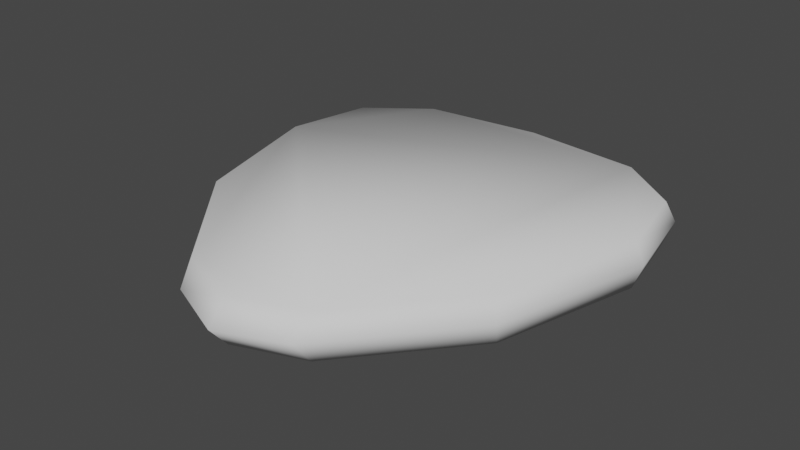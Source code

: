 # Source: GuitarPickCoinBase.blend  (saved by Blender 3.6.13; exported with 4.5.12 LTS)
import bpy
from mathutils import Matrix  # noqa: F401  (used for matrix-valued properties, if any)

bpy.ops.wm.read_factory_settings(use_empty=True)
scene = bpy.context.scene
scene.name = 'Scene'

# ---- collections
col_collection = bpy.data.collections.new('Collection'); scene.collection.children.link(col_collection)

# ---- world
world_world = bpy.data.worlds.new('World'); scene.world = world_world
world_world.use_nodes = True; world_world.node_tree.nodes.clear()
_N = world_world.node_tree.nodes; _L = world_world.node_tree.links
n0 = _N.new('ShaderNodeOutputWorld'); n0.name = 'World Output'; n0.location = (300, 300)
n1 = _N.new('ShaderNodeBackground'); n1.name = 'Background'; n1.location = (10, 300)
n1.inputs[0].default_value = (0.05088, 0.05088, 0.05088, 1.0)
_L.new(n1.outputs[0], n0.inputs[0])
n0.is_active_output = True
world_world.color = (0.05088, 0.05088, 0.05088)
world_world.use_sun_shadow = False
world_world.sun_shadow_jitter_overblur = 0.0

# ---- meshes
me_plane = bpy.data.meshes.new('Plane')
me_plane.from_pydata([(0.0, 0.8871, 0.0), (0.5454, 0.8297, 0.0), (0.8242, 0.6192, 0.0), (0.9035, 0.231, 0.0), (0.7285, -0.4196, 0.0), (0.3021, -0.9254, 0.0), (0.0, -1.037, 0.0), (0.0, 0.8871, 0.2014), (0.5454, 0.8297, 0.2014), (0.8242, 0.6192, 0.2014), (0.9035, 0.231, 0.2014), (0.7285, -0.4196, 0.2014), (0.3021, -0.9254, 0.2014), (0.0, -1.037, 0.2014), (0.0, -1.12, 0.1007), (0.2889, -0.9993, 0.1007), (0.7485, -0.4543, 0.1007), (0.937, 0.2469, 0.1007), (0.8516, 0.6653, 0.1007), (0.5511, 0.8921, 0.1007), (0.0, 0.954, 0.1007), (-0.5454, 0.8297, 0.0), (-0.8242, 0.6192, 0.0), (-0.9035, 0.231, 0.0), (-0.7285, -0.4196, 0.0), (-0.3021, -0.9254, 0.0), (-0.5454, 0.8297, 0.2014), (-0.8242, 0.6192, 0.2014), (-0.9035, 0.231, 0.2014), (-0.7285, -0.4196, 0.2014), (-0.3021, -0.9254, 0.2014), (-0.2889, -0.9993, 0.1007), (-0.7485, -0.4543, 0.1007), (-0.937, 0.2469, 0.1007), (-0.8516, 0.6653, 0.1007), (-0.5511, 0.8921, 0.1007)], [], [(15, 14, 13, 12), (17, 16, 11, 10), (19, 18, 9, 8), (16, 15, 12, 11), (18, 17, 10, 9), (20, 19, 8, 7), (13, 30, 29, 28, 27, 26, 7, 8, 9, 10, 11, 12), (0, 1, 19, 20), (2, 3, 17, 18), (4, 5, 15, 16), (1, 2, 18, 19), (3, 4, 16, 17), (5, 6, 14, 15), (31, 30, 13, 14), (33, 28, 29, 32), (35, 26, 27, 34), (32, 29, 30, 31), (34, 27, 28, 33), (20, 7, 26, 35), (0, 20, 35, 21), (22, 34, 33, 23), (24, 32, 31, 25), (21, 35, 34, 22), (23, 33, 32, 24), (25, 31, 14, 6), (0, 21, 22, 23, 24, 25, 6, 5, 4, 3, 2, 1)])
me_plane.polygons.foreach_set('use_smooth', [True] * 26)
_uv = me_plane.uv_layers.new(name='UVMap')
_uv.uv.foreach_set('vector', [0.0, 0.0, 0.0, 0.0, 0.0, 0.0, 0.0, 0.0, 0.0, 0.0, 0.0, 0.0, 0.0, 0.0, 0.0, 0.0, 0.0, 0.0, 0.0, 0.0, 0.0, 0.0, 0.0, 0.0, 0.0, 0.0, 0.0, 0.0, 0.0, 0.0, 0.0, 0.0, 0.0, 0.0, 0.0, 0.0, 0.0, 0.0, 0.0, 0.0, 0.0, 0.0, 0.0, 0.0, 0.0, 0.0, 0.0, 0.0, 0.0, 0.0, 0.0, 0.0, 0.0, 0.0, 0.0, 0.0, 0.0, 0.0, 0.0, 0.0, 0.0, 0.0, 0.0, 0.0, 0.0, 0.0, 0.0, 0.0, 0.0, 0.0, 0.0, 0.0, 0.0, 0.0, 0.0, 0.0, 0.0, 0.0, 0.0, 0.0, 0.0, 0.0, 0.0, 0.0, 0.0, 0.0, 0.0, 0.0, 0.0, 0.0, 0.0, 0.0, 0.0, 0.0, 0.0, 0.0, 0.0, 0.0, 0.0, 0.0, 0.0, 0.0, 0.0, 0.0, 0.0, 0.0, 0.0, 0.0, 0.0, 0.0, 0.0, 0.0, 0.0, 0.0, 0.0, 0.0, 0.0, 0.0, 0.0, 0.0, 0.0, 0.0, 0.0, 0.0, 0.0, 0.0, 0.0, 0.0, 0.0, 0.0, 0.0, 0.0, 0.0, 0.0, 0.0, 0.0, 0.0, 0.0, 0.0, 0.0, 0.0, 0.0, 0.0, 0.0, 0.0, 0.0, 0.0, 0.0, 0.0, 0.0, 0.0, 0.0, 0.0, 0.0, 0.0, 0.0, 0.0, 0.0, 0.0, 0.0, 0.0, 0.0, 0.0, 0.0, 0.0, 0.0, 0.0, 0.0, 0.0, 0.0, 0.0, 0.0, 0.0, 0.0, 0.0, 0.0, 0.0, 0.0, 0.0, 0.0, 0.0, 0.0, 0.0, 0.0, 0.0, 0.0, 0.0, 0.0, 0.0, 0.0, 0.0, 0.0, 0.0, 0.0, 0.0, 0.0, 0.0, 0.0, 0.0, 0.0, 0.0, 0.0, 0.0, 0.0, 0.0, 0.0, 0.0, 0.0, 0.0, 0.0, 0.0, 0.0, 0.0, 0.0, 0.0, 0.0, 0.0, 0.0, 0.0, 0.0, 0.0, 0.0, 0.0, 0.0, 0.0, 0.0, 0.0, 0.0, 0.0, 0.0, 0.0, 0.0, 0.0, 0.0, 0.0, 0.0, 0.0, 0.0, 0.0, 0.0])
me_plane.update()

# ---- objects
ob_plane = bpy.data.objects.new('Plane', me_plane)

# ---- transforms, parenting, visibility, modifiers, constraints
ob_plane.location = (0.0, 0.0, 0.0)

# ---- collection membership
col_collection.objects.link(ob_plane)

# ---- scene / render settings (as saved in the file)
scene.frame_start = 1; scene.frame_end = 250; scene.frame_set(1)
scene.render.engine = 'BLENDER_EEVEE_NEXT'
scene.cycles.sampling_pattern = 'TABULATED_SOBOL'
scene.view_settings.view_transform = 'Filmic'
bpy.context.view_layer.update()

# ---- added for rendering (the .blend has no active camera and no usable light): camera, sun
cam_auto = bpy.data.cameras.new('AutoCamera')
cam_auto.lens = 50.0
cam_auto.sensor_width = 36.0
cam_auto.clip_end = 1000.0
ob_auto_camera = bpy.data.objects.new('AutoCamera', cam_auto)
scene.collection.objects.link(ob_auto_camera)
ob_auto_camera.location = (2.59301, -3.19468, 2.1751)
ob_auto_camera.rotation_euler = (1.09748, -7.21219e-08, 0.694738)
scene.camera = ob_auto_camera
light_auto_sun = bpy.data.lights.new('AutoSun', 'SUN')
light_auto_sun.energy = 3.0
light_auto_sun.angle = 0.0523599
ob_auto_sun = bpy.data.objects.new('AutoSun', light_auto_sun)
scene.collection.objects.link(ob_auto_sun)
ob_auto_sun.rotation_euler = (0.872665, 0.174533, 0.523599)
bpy.context.view_layer.update()
